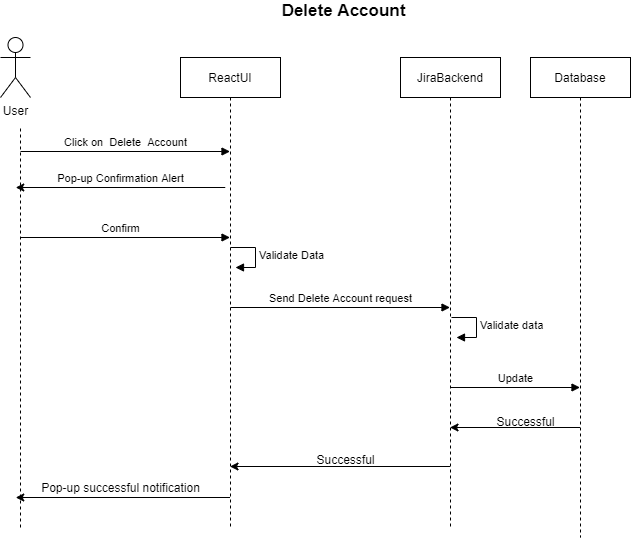

The diagram above was exported from draw.io. Its source (the exported page's mxGraphModel, read from the mxfile embedded in the PNG):
<mxGraphModel dx="1378" dy="788" grid="1" gridSize="10" guides="1" tooltips="1" connect="1" arrows="1" fold="1" page="1" pageScale="1" pageWidth="827" pageHeight="1169" math="0" shadow="0">
  <root>
    <mxCell id="0" />
    <mxCell id="1" parent="0" />
    <mxCell id="vADiAKx732MPq7gfrKv6-1" value="User" style="shape=umlActor;verticalLabelPosition=bottom;labelBackgroundColor=#ffffff;verticalAlign=top;html=1;outlineConnect=0;" parent="1" vertex="1">
      <mxGeometry x="60" y="50" width="30" height="60" as="geometry" />
    </mxCell>
    <mxCell id="vADiAKx732MPq7gfrKv6-7" value="" style="endArrow=none;dashed=1;html=1;" parent="1" edge="1">
      <mxGeometry width="50" height="50" relative="1" as="geometry">
        <mxPoint x="80" y="540" as="sourcePoint" />
        <mxPoint x="80" y="140" as="targetPoint" />
      </mxGeometry>
    </mxCell>
    <mxCell id="vADiAKx732MPq7gfrKv6-10" value="ReactUI" style="shape=umlLifeline;perimeter=lifelinePerimeter;whiteSpace=wrap;html=1;container=1;collapsible=0;recursiveResize=0;outlineConnect=0;" parent="1" vertex="1">
      <mxGeometry x="240" y="70" width="100" height="470" as="geometry" />
    </mxCell>
    <mxCell id="vADiAKx732MPq7gfrKv6-25" value="Validate Data" style="edgeStyle=orthogonalEdgeStyle;html=1;align=left;spacingLeft=2;endArrow=block;rounded=0;entryX=1;entryY=0;" parent="vADiAKx732MPq7gfrKv6-10" edge="1">
      <mxGeometry relative="1" as="geometry">
        <mxPoint x="50" y="190" as="sourcePoint" />
        <Array as="points">
          <mxPoint x="75" y="190" />
        </Array>
        <mxPoint x="55" y="210" as="targetPoint" />
      </mxGeometry>
    </mxCell>
    <mxCell id="vADiAKx732MPq7gfrKv6-26" value="Send Delete Account request" style="html=1;verticalAlign=bottom;endArrow=block;" parent="vADiAKx732MPq7gfrKv6-10" target="vADiAKx732MPq7gfrKv6-11" edge="1">
      <mxGeometry width="80" relative="1" as="geometry">
        <mxPoint x="50" y="250" as="sourcePoint" />
        <mxPoint x="130" y="250" as="targetPoint" />
      </mxGeometry>
    </mxCell>
    <mxCell id="vADiAKx732MPq7gfrKv6-11" value="JiraBackend" style="shape=umlLifeline;perimeter=lifelinePerimeter;whiteSpace=wrap;html=1;container=1;collapsible=0;recursiveResize=0;outlineConnect=0;" parent="1" vertex="1">
      <mxGeometry x="460" y="70" width="100" height="470" as="geometry" />
    </mxCell>
    <mxCell id="vADiAKx732MPq7gfrKv6-28" value="Validate data" style="edgeStyle=orthogonalEdgeStyle;html=1;align=left;spacingLeft=2;endArrow=block;rounded=0;entryX=1;entryY=0;" parent="vADiAKx732MPq7gfrKv6-11" edge="1">
      <mxGeometry relative="1" as="geometry">
        <mxPoint x="51" y="260" as="sourcePoint" />
        <Array as="points">
          <mxPoint x="76" y="260" />
        </Array>
        <mxPoint x="56" y="280" as="targetPoint" />
      </mxGeometry>
    </mxCell>
    <mxCell id="vADiAKx732MPq7gfrKv6-29" value="Update" style="html=1;verticalAlign=bottom;endArrow=block;" parent="vADiAKx732MPq7gfrKv6-11" target="vADiAKx732MPq7gfrKv6-12" edge="1">
      <mxGeometry width="80" relative="1" as="geometry">
        <mxPoint x="50" y="330" as="sourcePoint" />
        <mxPoint x="130" y="330" as="targetPoint" />
      </mxGeometry>
    </mxCell>
    <mxCell id="vADiAKx732MPq7gfrKv6-12" value="Database" style="shape=umlLifeline;perimeter=lifelinePerimeter;whiteSpace=wrap;html=1;container=1;collapsible=0;recursiveResize=0;outlineConnect=0;" parent="1" vertex="1">
      <mxGeometry x="590" y="70" width="100" height="480" as="geometry" />
    </mxCell>
    <mxCell id="vADiAKx732MPq7gfrKv6-13" value="&amp;nbsp;Click on&amp;nbsp; Delete&amp;nbsp; Account&amp;nbsp;" style="html=1;verticalAlign=bottom;endArrow=block;" parent="1" target="vADiAKx732MPq7gfrKv6-10" edge="1">
      <mxGeometry width="80" relative="1" as="geometry">
        <mxPoint x="80" y="164" as="sourcePoint" />
        <mxPoint x="160" y="164" as="targetPoint" />
      </mxGeometry>
    </mxCell>
    <mxCell id="vADiAKx732MPq7gfrKv6-15" value="" style="endArrow=classic;html=1;" parent="1" edge="1">
      <mxGeometry width="50" height="50" relative="1" as="geometry">
        <mxPoint x="284.75" y="200" as="sourcePoint" />
        <mxPoint x="75.25" y="200" as="targetPoint" />
      </mxGeometry>
    </mxCell>
    <mxCell id="vADiAKx732MPq7gfrKv6-16" value="&lt;font style=&quot;font-size: 11px&quot;&gt;Pop-up Confirmation Alert&lt;/font&gt;" style="text;html=1;align=center;verticalAlign=middle;resizable=0;points=[];autosize=1;" parent="1" vertex="1">
      <mxGeometry x="110" y="180" width="140" height="20" as="geometry" />
    </mxCell>
    <mxCell id="vADiAKx732MPq7gfrKv6-23" value="Confirm" style="html=1;verticalAlign=bottom;endArrow=block;" parent="1" target="vADiAKx732MPq7gfrKv6-10" edge="1">
      <mxGeometry x="-0.0453" width="80" relative="1" as="geometry">
        <mxPoint x="80" y="250" as="sourcePoint" />
        <mxPoint x="160" y="250" as="targetPoint" />
        <mxPoint as="offset" />
      </mxGeometry>
    </mxCell>
    <mxCell id="vADiAKx732MPq7gfrKv6-31" value="" style="endArrow=classic;html=1;" parent="1" edge="1">
      <mxGeometry width="50" height="50" relative="1" as="geometry">
        <mxPoint x="639.5" y="440" as="sourcePoint" />
        <mxPoint x="509.5" y="440" as="targetPoint" />
      </mxGeometry>
    </mxCell>
    <mxCell id="vADiAKx732MPq7gfrKv6-32" value="Successful" style="text;html=1;align=center;verticalAlign=middle;resizable=0;points=[];autosize=1;" parent="1" vertex="1">
      <mxGeometry x="550" y="424" width="70" height="20" as="geometry" />
    </mxCell>
    <mxCell id="vADiAKx732MPq7gfrKv6-33" value="" style="endArrow=classic;html=1;" parent="1" edge="1">
      <mxGeometry width="50" height="50" relative="1" as="geometry">
        <mxPoint x="509.5" y="479" as="sourcePoint" />
        <mxPoint x="289.5" y="479" as="targetPoint" />
      </mxGeometry>
    </mxCell>
    <mxCell id="vADiAKx732MPq7gfrKv6-34" value="Successful" style="text;html=1;align=center;verticalAlign=middle;resizable=0;points=[];autosize=1;" parent="1" vertex="1">
      <mxGeometry x="370" y="462" width="70" height="20" as="geometry" />
    </mxCell>
    <mxCell id="vADiAKx732MPq7gfrKv6-35" value="" style="endArrow=classic;html=1;" parent="1" source="vADiAKx732MPq7gfrKv6-10" edge="1">
      <mxGeometry width="50" height="50" relative="1" as="geometry">
        <mxPoint x="284.75" y="510" as="sourcePoint" />
        <mxPoint x="75.25" y="510" as="targetPoint" />
      </mxGeometry>
    </mxCell>
    <mxCell id="vADiAKx732MPq7gfrKv6-36" value="Pop-up successful notification" style="text;html=1;align=center;verticalAlign=middle;resizable=0;points=[];autosize=1;" parent="1" vertex="1">
      <mxGeometry x="95" y="490" width="170" height="20" as="geometry" />
    </mxCell>
    <mxCell id="ZdgJT2D_mUeE0_n_4wrl-1" value="&lt;font style=&quot;font-size: 17px&quot;&gt;&lt;b&gt;Delete Account&lt;/b&gt;&lt;/font&gt;" style="text;html=1;align=center;verticalAlign=middle;resizable=0;points=[];autosize=1;" vertex="1" parent="1">
      <mxGeometry x="333" y="13" width="140" height="20" as="geometry" />
    </mxCell>
  </root>
</mxGraphModel>